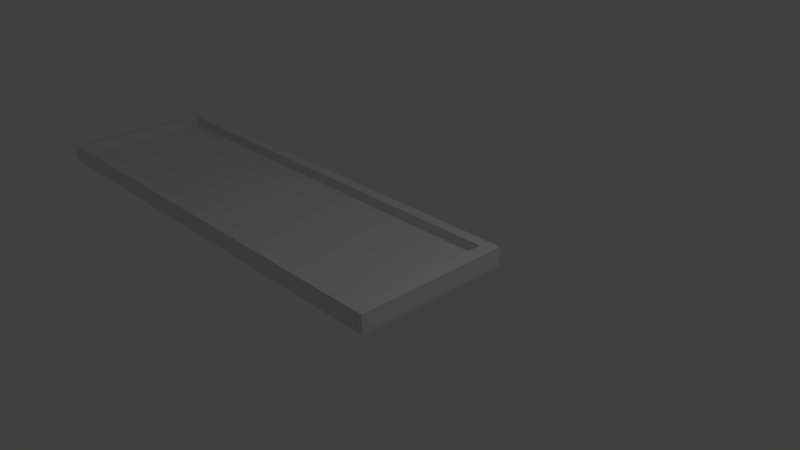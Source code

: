 # Source: TestLevel.blend  (saved by Blender 2.79.0; exported with 4.5.12 LTS)
import bpy
from mathutils import Matrix  # noqa: F401  (used for matrix-valued properties, if any)

bpy.ops.wm.read_factory_settings(use_empty=True)
scene = bpy.context.scene
scene.name = 'Scene'

# ---- collections
col_collection_1 = bpy.data.collections.new('Collection 1'); scene.collection.children.link(col_collection_1)

# ---- world
world_world = bpy.data.worlds.new('World'); scene.world = world_world
world_world.color = (0.05088, 0.05088, 0.05088)
world_world.use_sun_shadow = False
world_world.sun_shadow_jitter_overblur = 0.0
world_world.cycles.sampling_method = 'MANUAL'

# ---- cameras
cam_camera = bpy.data.cameras.new('Camera')
cam_camera.clip_end = 100.0
cam_camera.lens = 35.0
cam_camera.sensor_width = 32.0
cam_camera.sensor_height = 18.0
cam_camera.ortho_scale = 7.314
cam_camera.dof.focus_distance = 0.0
cam_camera.dof.aperture_fstop = 128.0

# ---- lights
light_lamp = bpy.data.lights.new('Lamp', 'POINT')
light_lamp.transmission_factor = 0.0
light_lamp.cutoff_distance = 30.0
light_lamp.energy = 100.0
light_lamp.shadow_buffer_clip_start = 1.001
light_lamp.shadow_soft_size = 0.1
light_lamp.shadow_maximum_resolution = 0.006
light_lamp.use_absolute_resolution = True

# ---- meshes
me_cube_002 = bpy.data.meshes.new('Cube.002')
me_cube_002.from_pydata([(-5.932, -1.0, -1.0), (-5.932, -1.0, -0.7329), (-5.932, -0.8402, -1.0), (-5.932, -0.8402, -0.7329), (1.0, -1.0, -1.0), (1.0, -1.0, -0.7329), (1.0, -0.8402, -1.0), (1.0, -0.8402, -0.7329)], [], [(0, 1, 3, 2), (2, 3, 7, 6), (6, 7, 5, 4), (4, 5, 1, 0), (2, 6, 4, 0), (7, 3, 1, 5)])
_uv = me_cube_002.uv_layers.new(name='UVMap')
_uv.uv.foreach_set('vector', [0.0, 1.0, 0.0, 0.0, 1.0, 0.0, 1.0, 1.0, 0.0, 0.0, 1.0, 0.0, 1.0, 1.0, 0.0, 1.0, 0.0, 0.0, 1.0, 0.0, 1.0, 1.0, 0.0, 1.0, 0.0, 0.0, 1.0, 0.0, 1.0, 1.0, 0.0, 1.0, 0.0, 0.0, 1.0, 0.0, 1.0, 1.0, 0.0, 1.0, 0.0, 0.0, 1.0, 0.0, 1.0, 1.0, 0.0, 1.0])
me_cube_002.use_remesh_preserve_volume = False
me_cube_002.use_remesh_preserve_attributes = False
me_cube_002.use_mirror_vertex_groups = False
me_cube_002.update()
me_cube = bpy.data.meshes.new('Cube')
me_cube.from_pydata([(-5.76, -1.0, -0.828), (-5.76, -1.0, -0.7134), (-5.76, 1.0, -0.828), (-5.76, 1.0, -0.7134), (1.0, -1.0, -0.828), (1.0, -1.0, -0.7134), (1.0, 1.0, -0.828), (1.0, 1.0, -0.7134)], [], [(0, 1, 3, 2), (2, 3, 7, 6), (6, 7, 5, 4), (4, 5, 1, 0), (2, 6, 4, 0), (7, 3, 1, 5)])
_uv = me_cube.uv_layers.new(name='UVMap')
_uv.uv.foreach_set('vector', [1.0, 1.0, 1.041e-06, 1.0, 0.0, 0.0, 1.0, 0.0, 0.0, 0.0, 1.0, 0.0, 1.0, 1.0, 0.0, 1.0, 0.0, 0.0, 1.0, 0.0, 1.0, 1.0, 0.0, 1.0, 0.0, 0.0, 1.0, 0.0, 1.0, 1.0, 0.0, 1.0, 0.0, 0.0, 1.0, 0.0, 1.0, 1.0, 0.0, 1.0, 0.0, 0.0, 1.0, 0.0, 1.0, 1.0, 0.0, 1.0])
me_cube.use_remesh_preserve_volume = False
me_cube.use_remesh_preserve_attributes = False
me_cube.use_mirror_vertex_groups = False
me_cube.update()
me_cube_004 = bpy.data.meshes.new('Cube.004')
me_cube_004.from_pydata([(-5.932, -1.0, -1.0), (-5.932, -1.0, -0.7329), (-5.932, -0.8402, -1.0), (-5.932, -0.8402, -0.7329), (1.0, -1.0, -1.0), (1.0, -1.0, -0.7329), (1.0, -0.8402, -1.0), (1.0, -0.8402, -0.7329)], [], [(0, 1, 3, 2), (2, 3, 7, 6), (6, 7, 5, 4), (4, 5, 1, 0), (2, 6, 4, 0), (7, 3, 1, 5)])
_uv = me_cube_004.uv_layers.new(name='UVMap')
_uv.uv.foreach_set('vector', [0.0, 1.0, 0.0, 0.0, 1.0, 0.0, 1.0, 1.0, 0.0, 0.0, 1.0, 0.0, 1.0, 1.0, 0.0, 1.0, 0.0, 0.0, 1.0, 0.0, 1.0, 1.0, 0.0, 1.0, 0.0, 0.0, 1.0, 0.0, 1.0, 1.0, 0.0, 1.0, 0.0, 0.0, 1.0, 0.0, 1.0, 1.0, 0.0, 1.0, 0.0, 0.0, 1.0, 0.0, 1.0, 1.0, 0.0, 1.0])
me_cube_004.use_remesh_preserve_volume = False
me_cube_004.use_remesh_preserve_attributes = False
me_cube_004.use_mirror_vertex_groups = False
me_cube_004.update()
me_cube_005 = bpy.data.meshes.new('Cube.005')
me_cube_005.from_pydata([(0.5998, -3.139, -1.0), (0.5998, -3.139, -0.7329), (0.5998, -0.8402, -1.0), (0.5998, -0.8402, -0.7329), (0.7996, -3.139, -1.0), (0.7996, -3.139, -0.7329), (0.7996, -0.8402, -1.0), (0.7996, -0.8402, -0.7329)], [], [(0, 1, 3, 2), (2, 3, 7, 6), (6, 7, 5, 4), (4, 5, 1, 0), (2, 6, 4, 0), (7, 3, 1, 5)])
_uv = me_cube_005.uv_layers.new(name='UVMap')
_uv.uv.foreach_set('vector', [0.0, 0.0, 1.0, 0.0, 1.0, 1.0, 0.0, 1.0, 0.0, 0.0, 1.0, 0.0, 1.0, 1.0, 0.0, 1.0, 0.0, 0.0, 1.0, 0.0, 1.0, 1.0, 0.0, 1.0, 0.0, 1.0, 0.0, 0.0, 1.0, 0.0, 1.0, 1.0, 0.0, 0.0, 1.0, 0.0, 1.0, 1.0, 0.0, 1.0, 0.0, 0.0, 1.0, 0.0, 1.0, 1.0, 0.0, 1.0])
me_cube_005.use_remesh_preserve_volume = False
me_cube_005.use_remesh_preserve_attributes = False
me_cube_005.use_mirror_vertex_groups = False
me_cube_005.update()
me_cube_008 = bpy.data.meshes.new('Cube.008')
me_cube_008.from_pydata([(0.5998, -3.139, -1.0), (0.5998, -3.139, -0.7329), (0.5998, -0.8402, -1.0), (0.5998, -0.8402, -0.7329), (0.7996, -3.139, -1.0), (0.7996, -3.139, -0.7329), (0.7996, -0.8402, -1.0), (0.7996, -0.8402, -0.7329)], [], [(0, 1, 3, 2), (2, 3, 7, 6), (6, 7, 5, 4), (4, 5, 1, 0), (2, 6, 4, 0), (7, 3, 1, 5)])
_uv = me_cube_008.uv_layers.new(name='UVMap')
_uv.uv.foreach_set('vector', [0.0, 0.0, 1.0, 0.0, 1.0, 1.0, 0.0, 1.0, 0.0, 0.0, 1.0, 0.0, 1.0, 1.0, 0.0, 1.0, 0.0, 0.0, 1.0, 0.0, 1.0, 1.0, 0.0, 1.0, 0.0, 1.0, 0.0, 0.0, 1.0, 0.0, 1.0, 1.0, 0.0, 0.0, 1.0, 0.0, 1.0, 1.0, 0.0, 1.0, 0.0, 0.0, 1.0, 0.0, 1.0, 1.0, 0.0, 1.0])
me_cube_008.use_remesh_preserve_volume = False
me_cube_008.use_remesh_preserve_attributes = False
me_cube_008.use_mirror_vertex_groups = False
me_cube_008.update()

# ---- objects
ob_cube_001 = bpy.data.objects.new('Cube.001', me_cube_002)
ob_cube = bpy.data.objects.new('Cube', me_cube)
ob_lamp = bpy.data.objects.new('Lamp', light_lamp)
ob_camera = bpy.data.objects.new('Camera', cam_camera)
ob_cube_002 = bpy.data.objects.new('Cube.002', me_cube_004)
ob_cube_003 = bpy.data.objects.new('Cube.003', me_cube_005)
ob_cube_005 = bpy.data.objects.new('Cube.005', me_cube_008)

# ---- transforms, parenting, visibility, modifiers, constraints
ob_cube_001.location = (0.1851, -0.2455, 0.9401)
ob_cube_001.lineart.crease_threshold = 0.0
ob_cube.location = (0.1851, -0.08575, 0.7678)
ob_cube.lineart.crease_threshold = 0.0
ob_lamp.location = (4.076, 1.005, 5.904)
ob_lamp.rotation_euler = (0.6503, 0.05522, 1.866)
ob_lamp.lock_rotations_4d = False
ob_lamp.empty_display_type = 'ARROWS'
ob_lamp.color = (0.0, 0.0, 0.0, 0.0)
ob_lamp.lineart.crease_threshold = 0.0
ob_camera.location = (7.481, -6.508, 5.344)
ob_camera.rotation_euler = (1.109, 0.0, 0.8149)
ob_camera.lock_rotations_4d = False
ob_camera.empty_display_type = 'ARROWS'
ob_camera.color = (0.0, 0.0, 0.0, 0.0)
ob_camera.display_type = 'WIRE'
ob_camera.lineart.crease_threshold = 0.0
ob_cube_002.location = (0.1878, 1.905, 0.9384)
ob_cube_002.lineart.crease_threshold = 0.0
ob_cube_003.location = (0.4823, 1.901, 0.9399)
ob_cube_003.lineart.crease_threshold = 0.0
ob_cube_005.location = (-6.35, 1.901, 0.9399)
ob_cube_005.lineart.crease_threshold = 0.0

# ---- collection membership
col_collection_1.objects.link(ob_cube_001)
col_collection_1.objects.link(ob_cube)
col_collection_1.objects.link(ob_lamp)
col_collection_1.objects.link(ob_camera)
col_collection_1.objects.link(ob_cube_002)
col_collection_1.objects.link(ob_cube_003)
col_collection_1.objects.link(ob_cube_005)

# ---- scene / render settings (as saved in the file)
scene.camera = ob_camera
scene.frame_start = 1; scene.frame_end = 250; scene.frame_set(1)
scene.render.engine = 'BLENDER_EEVEE_NEXT'
scene.render.resolution_percentage = 50
scene.render.dither_intensity = 0.0
scene.cycles.use_denoising = False
scene.cycles.samples = 128
scene.cycles.sampling_pattern = 'TABULATED_SOBOL'
scene.cycles.use_adaptive_sampling = False
scene.cycles.use_light_tree = False
scene.cycles.blur_glossy = 0.0
scene.cycles.sample_clamp_indirect = 0.0
scene.view_settings.view_transform = 'Standard'
bpy.context.view_layer.update()
